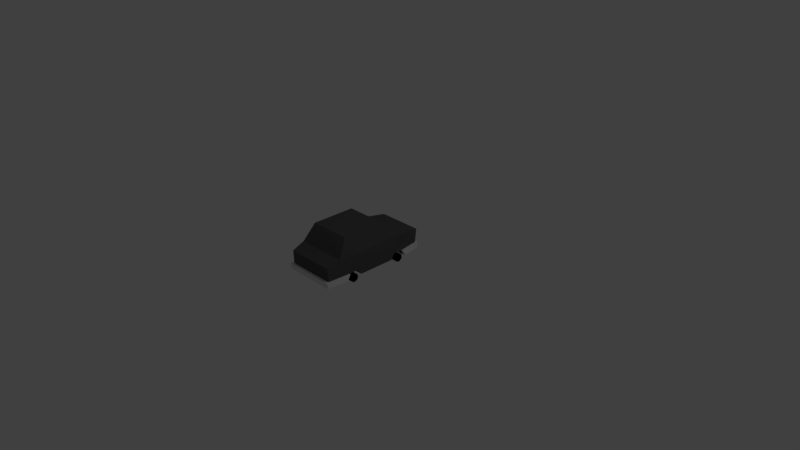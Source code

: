 # Source: CarLimo.blend  (saved by Blender 2.72.0; exported with 4.5.12 LTS)
import bpy
from mathutils import Matrix  # noqa: F401  (used for matrix-valued properties, if any)

bpy.ops.wm.read_factory_settings(use_empty=True)
scene = bpy.context.scene
scene.name = 'Scene'

# ---- collections
col_collection_1 = bpy.data.collections.new('Collection 1'); scene.collection.children.link(col_collection_1)

# ---- materials (node trees are filled in below, after node groups)
mat_limo = bpy.data.materials.new('Limo')
mat_limo.alpha_threshold = 0.0
mat_limo.use_transparent_shadow = False
mat_limo.diffuse_color = (0.1018, 0.09689, 0.09941, 1.0)
mat_limo.roughness = 0.5
mat_bumper = bpy.data.materials.new('Bumper')
mat_bumper.alpha_threshold = 0.0
mat_bumper.use_transparent_shadow = False
mat_bumper.roughness = 0.5
mat_wheel = bpy.data.materials.new('Wheel')
mat_wheel.alpha_threshold = 0.0
mat_wheel.use_transparent_shadow = False
mat_wheel.diffuse_color = (0.0, 0.0, 0.0, 1.0)
mat_wheel.roughness = 0.5
mat_headlights = bpy.data.materials.new('HeadLights')
mat_headlights.alpha_threshold = 0.0
mat_headlights.use_transparent_shadow = False
mat_headlights.diffuse_color = (1.0, 1.0, 1.0, 1.0)
mat_headlights.roughness = 0.5

# ---- material node trees

# ---- world
world_world = bpy.data.worlds.new('World'); scene.world = world_world
world_world.color = (0.05088, 0.05088, 0.05088)
world_world.use_sun_shadow = False
world_world.sun_shadow_jitter_overblur = 0.0
world_world.cycles.sampling_method = 'MANUAL'
world_world.cycles.sample_map_resolution = 256

# ---- cameras
cam_camera = bpy.data.cameras.new('Camera')
cam_camera.clip_end = 100.0
cam_camera.lens = 35.0
cam_camera.sensor_width = 32.0
cam_camera.sensor_height = 18.0
cam_camera.ortho_scale = 7.314
cam_camera.dof.focus_distance = 0.0
cam_camera.dof.aperture_fstop = 128.0

# ---- lights
light_lamp = bpy.data.lights.new('Lamp', 'POINT')
light_lamp.transmission_factor = 0.0
light_lamp.cutoff_distance = 30.0
light_lamp.energy = 100.0
light_lamp.shadow_buffer_clip_start = 1.001
light_lamp.shadow_soft_size = 0.1
light_lamp.shadow_maximum_resolution = 0.006
light_lamp.use_absolute_resolution = True
light_lamp.cycles.use_multiple_importance_sampling = False

# ---- meshes
me_cube_002 = bpy.data.meshes.new('Cube.002')
me_cube_002.from_pydata([(-0.09776, 0.164, 0.935), (-0.09776, 0.164, 0.985), (-0.2473, 0.164, 0.985), (-0.2473, 0.164, 0.935), (-0.09776, 0.264, 0.935), (-0.09776, 0.264, 0.985), (-0.2473, 0.264, 0.985), (-0.2473, 0.264, 0.935), (0.2472, 0.164, 0.935), (0.2472, 0.164, 0.985), (0.09774, 0.164, 0.985), (0.09774, 0.164, 0.935), (0.2472, 0.264, 0.935), (0.2472, 0.264, 0.985), (0.09774, 0.264, 0.985), (0.09774, 0.264, 0.935), (-0.299, 0.054, 0.651), (-0.3669, 0.054, 0.651), (-0.299, 0.02049, 0.6401), (-0.3669, 0.02049, 0.6401), (-0.299, -0.000212, 0.6116), (-0.3669, -0.0002113, 0.6116), (-0.299, -0.0002114, 0.5763), (-0.3669, -0.0002107, 0.5763), (-0.299, 0.0205, 0.5478), (-0.3669, 0.0205, 0.5478), (-0.299, 0.054, 0.537), (-0.3669, 0.054, 0.537), (-0.299, 0.0875, 0.5478), (-0.3669, 0.0875, 0.5478), (-0.299, 0.1082, 0.5763), (-0.3669, 0.1082, 0.5763), (-0.299, 0.1082, 0.6116), (-0.3669, 0.1082, 0.6116), (-0.299, 0.0875, 0.6401), (-0.3669, 0.0875, 0.6401), (-0.299, 0.054, -0.07919), (-0.3669, 0.054, -0.07919), (-0.299, 0.0205, -0.09008), (-0.3669, 0.0205, -0.09008), (-0.299, -0.0002064, -0.1186), (-0.3669, -0.0002057, -0.1186), (-0.299, -0.0002058, -0.1538), (-0.3669, -0.0002051, -0.1538), (-0.299, 0.0205, -0.1823), (-0.3669, 0.0205, -0.1823), (-0.299, 0.05401, -0.1932), (-0.3669, 0.05401, -0.1932), (-0.299, 0.08751, -0.1823), (-0.3669, 0.08751, -0.1823), (-0.299, 0.1082, -0.1538), (-0.3669, 0.1082, -0.1538), (-0.299, 0.1082, -0.1186), (-0.3669, 0.1082, -0.1186), (-0.299, 0.08751, -0.09008), (-0.3669, 0.08751, -0.09008), (0.3669, 0.05193, -0.08131), (0.299, 0.05193, -0.08131), (0.3669, 0.01843, -0.0922), (0.299, 0.01843, -0.0922), (0.3669, -0.00228, -0.1207), (0.299, -0.00228, -0.1207), (0.3669, -0.002279, -0.1559), (0.299, -0.002279, -0.1559), (0.3669, 0.01843, -0.1844), (0.299, 0.01843, -0.1844), (0.3669, 0.05193, -0.1953), (0.299, 0.05193, -0.1953), (0.3669, 0.08544, -0.1844), (0.299, 0.08544, -0.1844), (0.3669, 0.1061, -0.1559), (0.299, 0.1061, -0.1559), (0.3669, 0.1061, -0.1207), (0.299, 0.1061, -0.1207), (0.3669, 0.08543, -0.0922), (0.299, 0.08543, -0.0922), (0.3669, 0.054, 0.651), (0.299, 0.054, 0.651), (0.3669, 0.02049, 0.6401), (0.299, 0.02049, 0.6401), (0.3669, -0.0002113, 0.6116), (0.299, -0.0002113, 0.6116), (0.3669, -0.0002107, 0.5763), (0.299, -0.0002107, 0.5763), (0.3669, 0.0205, 0.5478), (0.299, 0.0205, 0.5478), (0.3669, 0.054, 0.537), (0.299, 0.054, 0.537), (0.3669, 0.0875, 0.5478), (0.299, 0.0875, 0.5478), (0.3669, 0.1082, 0.5763), (0.299, 0.1082, 0.5763), (0.3669, 0.1082, 0.6116), (0.299, 0.1082, 0.6116), (0.3669, 0.0875, 0.6401), (0.299, 0.0875, 0.6401), (-0.3063, 0.054, 0.9375), (-0.3332, 0.054, -0.5057), (-0.3063, 0.311, 0.9665), (-0.3332, 0.3074, -0.5155), (0.3332, 0.054, -0.5057), (0.3063, 0.054, 0.9376), (0.3332, 0.3074, -0.5155), (0.3063, 0.311, 0.9665), (-0.3496, 0.364, 0.6129), (-0.3496, 0.364, -0.3371), (-0.2851, 0.5904, 0.3944), (-0.2851, 0.5904, -0.1945), (0.3496, 0.364, -0.3371), (0.3496, 0.364, 0.613), (0.2851, 0.5904, -0.1945), (0.2851, 0.5904, 0.3944), (-0.3496, 0.05401, -0.2428), (-0.3496, 0.054, 0.694), (-0.3496, 0.054, -0.01284), (-0.3496, 0.054, 0.4858), (-0.3496, 0.13, -0.197), (-0.3496, 0.13, -0.06968), (-0.3496, 0.13, 0.6582), (-0.3496, 0.1298, 0.5364), (0.23, 0.054, 0.6922), (0.3496, 0.054, 0.694), (0.3496, 0.054, 0.4812), (0.3496, 0.054, -0.01283), (0.3496, 0.05401, -0.2428), (0.3496, 0.13, 0.6582), (0.3496, 0.13, 0.5368), (0.3496, 0.13, -0.07162), (0.3496, 0.13, -0.197), (0.23, 0.13, -0.06966), (0.23, 0.13, -0.1908), (0.23, 0.05401, -0.2361), (0.23, 0.054, -0.01283), (-0.23, 0.05401, -0.2361), (-0.23, 0.13, -0.1908), (-0.23, 0.13, -0.06839), (-0.23, 0.054, -0.01284), (0.23, 0.054, 0.4828), (0.23, 0.13, 0.5335), (0.23, 0.13, 0.6501), (-0.23, 0.1299, 0.5333), (-0.23, 0.054, 0.6923), (-0.23, 0.054, 0.4841), (-0.23, 0.13, 0.65), (-0.3063, 0.13, 0.943), (0.3063, 0.13, 0.9431), (-0.3237, 0.05358, 0.9642), (0.3237, 0.05358, 0.9643), (-0.3718, 0.05441, 0.7031), (-0.3718, 0.1308, 0.6676), (0.3718, 0.05441, 0.7031), (0.3718, 0.1308, 0.6676), (-0.3237, 0.1306, 0.9699), (0.3237, 0.1306, 0.97), (0.3332, 0.13, -0.5107), (-0.3332, 0.13, -0.5107), (-0.3542, 0.0538, -0.5391), (0.3542, 0.0538, -0.5391), (-0.3726, 0.05421, -0.2471), (-0.3726, 0.1304, -0.2015), (0.3726, 0.05421, -0.2471), (0.3726, 0.1304, -0.2015), (0.3538, 0.1304, -0.5449), (-0.3538, 0.1304, -0.5449)], [], [(4, 5, 1, 0), (5, 6, 2, 1), (6, 7, 3, 2), (7, 4, 0, 3), (0, 1, 2, 3), (7, 6, 5, 4), (12, 13, 9, 8), (13, 14, 10, 9), (14, 15, 11, 10), (15, 12, 8, 11), (8, 9, 10, 11), (15, 14, 13, 12), (16, 17, 19, 18), (18, 19, 21, 20), (20, 21, 23, 22), (22, 23, 25, 24), (24, 25, 27, 26), (26, 27, 29, 28), (28, 29, 31, 30), (30, 31, 33, 32), (19, 17, 35, 33, 31, 29, 27, 25, 23, 21), (34, 35, 17, 16), (32, 33, 35, 34), (16, 18, 20, 22, 24, 26, 28, 30, 32, 34), (36, 37, 39, 38), (38, 39, 41, 40), (40, 41, 43, 42), (42, 43, 45, 44), (44, 45, 47, 46), (46, 47, 49, 48), (48, 49, 51, 50), (50, 51, 53, 52), (39, 37, 55, 53, 51, 49, 47, 45, 43, 41), (54, 55, 37, 36), (52, 53, 55, 54), (36, 38, 40, 42, 44, 46, 48, 50, 52, 54), (56, 57, 59, 58), (58, 59, 61, 60), (60, 61, 63, 62), (62, 63, 65, 64), (64, 65, 67, 66), (66, 67, 69, 68), (68, 69, 71, 70), (70, 71, 73, 72), (74, 75, 57, 56), (72, 73, 75, 74), (56, 58, 60, 62, 64, 66, 68, 70, 72, 74), (59, 57, 75, 73, 71, 69, 67, 65, 63, 61), (76, 77, 79, 78), (78, 79, 81, 80), (80, 81, 83, 82), (82, 83, 85, 84), (84, 85, 87, 86), (86, 87, 89, 88), (88, 89, 91, 90), (90, 91, 93, 92), (94, 95, 77, 76), (92, 93, 95, 94), (76, 78, 80, 82, 84, 86, 88, 90, 92, 94), (79, 77, 95, 93, 91, 89, 87, 85, 83, 81), (104, 105, 116, 117, 114, 115, 119), (99, 102, 154, 155), (102, 99, 105, 108), (144, 118, 149, 152), (106, 107, 105, 104), (110, 111, 109, 108), (106, 111, 110, 107), (104, 109, 111, 106), (107, 110, 108, 105), (125, 145, 153, 151), (99, 155, 116, 105), (114, 136, 132, 123, 122, 137, 142, 115), (138, 126, 125, 139), (145, 144, 152, 153), (154, 128, 161, 162), (137, 122, 126, 138), (120, 139, 125, 121), (103, 109, 104, 98), (108, 109, 126, 122, 123, 127, 128), (112, 133, 134, 116), (116, 134, 135, 117), (114, 117, 135, 136), (124, 131, 133, 112, 97, 100), (113, 141, 120, 121, 101, 96), (132, 129, 127, 123), (131, 124, 128, 130), (130, 128, 127, 129), (131, 132, 136, 133), (119, 140, 143, 118), (115, 142, 140, 119), (113, 118, 143, 141), (120, 141, 142, 137), (143, 140, 142, 141), (138, 139, 120, 137), (131, 130, 129, 132), (136, 135, 134, 133), (118, 144, 98), (125, 103, 145), (144, 145, 103, 98), (119, 118, 98, 104), (109, 103, 125, 126), (146, 147, 153, 152), (146, 152, 149, 148), (153, 147, 150, 151), (121, 125, 151, 150), (101, 121, 150, 147), (118, 113, 148, 149), (96, 101, 147, 146), (113, 96, 146, 148), (102, 108, 128, 154), (116, 155, 163, 159), (155, 154, 162, 163), (162, 161, 160, 157), (163, 156, 158, 159), (163, 162, 157, 156), (128, 124, 160, 161), (112, 116, 159, 158), (97, 112, 158, 156), (100, 97, 156, 157), (124, 100, 157, 160)])
me_cube_002.polygons.foreach_set('material_index', [3, 3, 3, 0, 3, 3, 3, 3, 3, 0, 3, 3, 2, 2, 2, 2, 2, 2, 2, 2, 2, 2, 2, 2, 2, 2, 2, 2, 2, 2, 2, 2, 2, 2, 2, 2, 2, 2, 2, 2, 2, 2, 2, 2, 2, 2, 2, 2, 2, 2, 2, 2, 2, 2, 2, 2, 2, 2, 2, 2, 0, 0, 0, 1, 0, 0, 0, 0, 0, 1, 0, 0, 0, 1, 1, 0, 0, 0, 0, 0, 0, 0, 0, 0, 0, 0, 0, 0, 0, 0, 0, 0, 0, 0, 0, 0, 0, 0, 0, 0, 0, 1, 1, 1, 1, 1, 1, 1, 1, 0, 1, 1, 1, 1, 1, 1, 1, 1, 1, 1])
me_cube_002.materials.append(mat_limo)
me_cube_002.materials.append(mat_bumper)
me_cube_002.materials.append(mat_wheel)
me_cube_002.materials.append(mat_headlights)
me_cube_002.use_remesh_preserve_volume = False
me_cube_002.use_remesh_preserve_attributes = False
me_cube_002.use_mirror_vertex_groups = False
me_cube_002.update()

# ---- objects
ob_lamp = bpy.data.objects.new('Lamp', light_lamp)
ob_camera = bpy.data.objects.new('Camera', cam_camera)
ob_sudan = bpy.data.objects.new('Sudan', me_cube_002)

# ---- transforms, parenting, visibility, modifiers, constraints
ob_lamp.location = (4.076, 1.005, 5.904)
ob_lamp.rotation_euler = (0.6503, 0.05522, 1.866)
ob_lamp.lock_rotations_4d = False
ob_lamp.empty_display_type = 'ARROWS'
ob_lamp.color = (0.0, 0.0, 0.0, 0.0)
ob_lamp.lineart.crease_threshold = 0.0
ob_camera.location = (7.481, -6.508, 5.344)
ob_camera.rotation_euler = (1.109, 0.01082, 0.8149)
ob_camera.lock_rotations_4d = False
ob_camera.empty_display_type = 'ARROWS'
ob_camera.color = (0.0, 0.0, 0.0, 0.0)
ob_camera.display_type = 'WIRE'
ob_camera.lineart.crease_threshold = 0.0
ob_sudan.location = (1.987e-08, -0.5, 2.831e-06)
ob_sudan.rotation_euler = (1.571, -0.0, -3.142)
ob_sudan.lineart.crease_threshold = 0.0

# ---- collection membership
col_collection_1.objects.link(ob_lamp)
col_collection_1.objects.link(ob_camera)
col_collection_1.objects.link(ob_sudan)

# ---- scene / render settings (as saved in the file)
scene.camera = ob_camera
scene.frame_start = 1; scene.frame_end = 250; scene.frame_set(3)
scene.render.engine = 'BLENDER_EEVEE_NEXT'
scene.render.resolution_percentage = 50
scene.render.dither_intensity = 0.0
scene.cycles.use_denoising = False
scene.cycles.samples = 10
scene.cycles.sampling_pattern = 'TABULATED_SOBOL'
scene.cycles.light_sampling_threshold = 0.0
scene.cycles.use_adaptive_sampling = False
scene.cycles.use_light_tree = False
scene.cycles.blur_glossy = 0.0
scene.cycles.pixel_filter_type = 'GAUSSIAN'
scene.cycles.sample_clamp_indirect = 0.0
scene.view_settings.view_transform = 'Standard'
bpy.context.view_layer.update()

